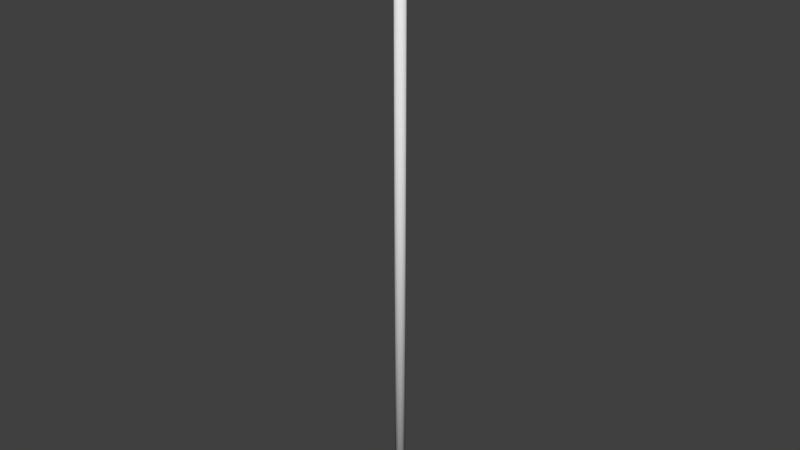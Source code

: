 # Source: untitled.blend  (saved by Blender 2.78.0; exported with 4.5.12 LTS)
import bpy
from mathutils import Matrix  # noqa: F401  (used for matrix-valued properties, if any)

bpy.ops.wm.read_factory_settings(use_empty=True)
scene = bpy.context.scene
scene.name = 'Scene'

# ---- collections
col_collection_1 = bpy.data.collections.new('Collection 1'); scene.collection.children.link(col_collection_1)

# ---- world
world_world = bpy.data.worlds.new('World'); scene.world = world_world
world_world.color = (0.05088, 0.05088, 0.05088)
world_world.use_sun_shadow = False
world_world.sun_shadow_jitter_overblur = 0.0
world_world.cycles.sampling_method = 'MANUAL'

# ---- meshes
me_cylinder_004 = bpy.data.meshes.new('Cylinder.004')
me_cylinder_004.from_pydata([(0.0, 1.0, 1.0), (0.3827, 0.9239, 1.0), (0.7071, 0.7071, 0.5805), (0.9239, 0.3827, 0.5805), (0.9239, 0.3827, 1.0), (1.0, -4.371e-08, 0.5805), (0.9239, -0.3827, 0.5805), (0.9239, -0.3827, 1.0), (0.7071, -0.7071, 0.5805), (0.7071, -0.7071, 1.0), (0.3827, -0.9239, 1.0), (-0.9239, -0.3827, 0.5805), (-0.9239, -0.3827, 1.0), (-0.9239, 0.3827, 0.5805), (-0.3827, 0.9239, 0.5805), (0.08358, 1.386, 0.6693), (0.4532, 1.313, 0.6693), (0.4532, 1.313, 0.9112), (0.08358, 1.386, 0.9112), (1.045, 0.9121, 0.9042), (1.045, 0.9121, 0.6763), (1.243, 0.6167, 0.6763), (1.243, 0.6167, 0.9042), (1.38, -0.1132, 0.8918), (1.38, -0.1132, 0.6887), (1.319, -0.4236, 0.6887), (1.319, -0.4236, 0.8918), (0.9181, -1.041, 0.9089), (0.9181, -1.041, 0.6716), (0.6106, -1.247, 0.6716), (0.6106, -1.247, 0.9089), (-0.06908, -1.389, 0.9207), (-0.06908, -1.389, 0.6599), (-0.4677, -1.31, 0.6599), (-0.4677, -1.31, 0.9207), (-1.025, -0.9431, 0.9282), (-1.025, -0.9431, 0.6523), (-1.263, -0.5856, 0.6523), (-1.263, -0.5856, 0.9282), (-1.391, 0.06106, 0.9259), (-1.391, 0.06106, 0.6546), (-1.308, 0.4758, 0.6546), (-1.308, 0.4758, 0.9259), (-0.9344, 1.03, 0.9215), (-0.9344, 1.03, 0.6591), (-0.5943, 1.258, 0.6591), (-0.5943, 1.258, 0.9215), (-0.0153, 0.6696, 1.024), (0.2409, 0.6186, 1.024), (0.4581, 0.4735, 1.024), (0.6033, 0.2563, 1.024), (0.6542, 6.896e-05, 1.024), (0.4581, -0.4734, 1.024), (0.2409, -0.6185, 1.024), (-0.2715, -0.6185, 1.024), (-0.4887, -0.4734, 1.024), (-0.6339, 0.2563, 1.024), (-0.4887, 0.4735, 1.024), (-0.2715, 0.6186, 1.024), (-0.0153, 0.6696, -0.315), (0.2409, 0.6186, -0.315), (0.4581, 0.4735, -0.315), (0.6033, 0.2563, -0.315), (0.6542, 6.896e-05, -0.315), (0.6033, -0.2562, -0.315), (0.6033, -0.2562, 1.024), (0.4581, -0.4734, -0.315), (0.2409, -0.6185, -0.315), (-0.0153, -0.6695, -0.315), (-0.0153, -0.6695, 1.024), (-0.2715, -0.6185, -0.315), (-0.4887, -0.4734, -0.315), (-0.6339, -0.2562, -0.315), (-0.6339, -0.2562, 1.024), (-0.6848, 6.9e-05, -0.315), (-0.6848, 6.9e-05, 1.024), (-0.6339, 0.2563, -0.315), (-0.4887, 0.4735, -0.315), (-0.2715, 0.6186, -0.315), (-5.007e-06, 0.203, -22.35), (0.0, 0.203, 1.098), (0.0777, 0.1876, -22.35), (0.0777, 0.1876, 1.098), (0.1436, 0.1436, -22.35), (0.1436, 0.1436, 1.098), (0.1876, 0.0777, -22.35), (0.1876, 0.0777, 1.098), (0.203, -8.875e-09, -22.35), (0.203, -8.875e-09, 1.098), (0.1876, -0.0777, -22.35), (0.1876, -0.0777, 1.098), (0.1436, -0.1436, -22.35), (0.1436, -0.1436, 1.098), (0.0777, -0.1876, -22.35), (0.0777, -0.1876, 1.098), (-4.976e-06, -0.203, -22.35), (3.066e-08, -0.203, 1.098), (-0.07771, -0.1876, -22.35), (-0.0777, -0.1876, 1.098), (-0.1436, -0.1436, -22.35), (-0.1436, -0.1436, 1.098), (-0.1876, -0.0777, -22.35), (-0.1876, -0.0777, 1.098), (-0.203, 2.421e-09, -22.35), (-0.203, 2.421e-09, 1.098), (-0.1876, 0.0777, -22.35), (-0.1876, 0.0777, 1.098), (-0.1436, 0.1436, -22.35), (-0.1436, 0.1436, 1.098), (-0.0777, 0.1876, -22.35), (-0.0777, 0.1876, 1.098), (0.0, 1.0, 0.5805), (0.3827, 0.9239, 0.5805), (0.7071, 0.7071, 1.0), (1.0, -4.371e-08, 1.0), (0.3827, -0.9239, 0.5805), (1.51e-07, -1.0, 0.5805), (1.51e-07, -1.0, 1.0), (-0.3827, -0.9239, 0.5805), (-0.3827, -0.9239, 1.0), (-0.7071, -0.7071, 0.5805), (-0.7071, -0.7071, 1.0), (-1.0, 1.192e-08, 0.5805), (-1.0, 1.192e-08, 1.0), (-0.9239, 0.3827, 1.0), (-0.7071, 0.7071, 0.5805), (-0.7071, 0.7071, 1.0), (-0.3827, 0.9239, 1.0)], [], [(122, 123, 39, 40), (4, 3, 21, 22), (113, 4, 22, 19), (10, 115, 29, 30), (3, 2, 20, 21), (9, 10, 30, 27), (12, 11, 37, 38), (2, 113, 19, 20), (15, 18, 17, 16), (20, 19, 22, 21), (24, 23, 26, 25), (28, 27, 30, 29), (32, 31, 34, 33), (36, 35, 38, 37), (40, 39, 42, 41), (44, 43, 46, 45), (13, 122, 40, 41), (116, 117, 31, 32), (123, 124, 42, 39), (118, 116, 32, 33), (5, 114, 23, 24), (124, 13, 41, 42), (117, 119, 34, 31), (6, 5, 24, 25), (112, 111, 15, 16), (119, 118, 33, 34), (114, 7, 26, 23), (0, 1, 17, 18), (7, 6, 25, 26), (125, 126, 43, 44), (111, 0, 18, 15), (14, 125, 44, 45), (1, 112, 16, 17), (120, 121, 35, 36), (126, 127, 46, 43), (11, 120, 36, 37), (8, 9, 27, 28), (127, 14, 45, 46), (121, 12, 38, 35), (115, 8, 28, 29), (48, 47, 58, 57, 56, 75, 73, 55, 54, 69, 53, 52, 65, 51, 50, 49), (59, 47, 48, 60), (60, 48, 49, 61), (61, 49, 50, 62), (62, 50, 51, 63), (63, 51, 65, 64), (64, 65, 52, 66), (66, 52, 53, 67), (67, 53, 69, 68), (68, 69, 54, 70), (70, 54, 55, 71), (71, 55, 73, 72), (72, 73, 75, 74), (74, 75, 56, 76), (76, 56, 57, 77), (77, 57, 58, 78), (78, 58, 47, 59), (59, 60, 61, 62, 63, 64, 66, 67, 68, 70, 71, 72, 74, 76, 77, 78), (79, 80, 82, 81), (81, 82, 84, 83), (83, 84, 86, 85), (85, 86, 88, 87), (87, 88, 90, 89), (89, 90, 92, 91), (91, 92, 94, 93), (93, 94, 96, 95), (95, 96, 98, 97), (97, 98, 100, 99), (99, 100, 102, 101), (101, 102, 104, 103), (103, 104, 106, 105), (105, 106, 108, 107), (82, 80, 110, 108, 106, 104, 102, 100, 98, 96, 94, 92, 90, 88, 86, 84), (107, 108, 110, 109), (109, 110, 80, 79), (79, 81, 83, 85, 87, 89, 91, 93, 95, 97, 99, 101, 103, 105, 107, 109), (112, 1, 113, 2), (3, 4, 114, 5), (6, 7, 9, 8), (115, 10, 117, 116), (118, 119, 121, 120), (11, 12, 123, 122), (13, 124, 126, 125), (1, 0, 127, 126, 124, 123, 12, 121, 119, 117, 10, 9, 7, 114, 4, 113), (14, 127, 0, 111), (111, 112, 2, 3, 5, 6, 8, 115, 116, 118, 120, 11, 122, 13, 125, 14)])
me_cylinder_004.polygons.foreach_set('use_smooth', [0, 0, 0, 0, 0, 0, 0, 0, 0, 0, 0, 0, 0, 0, 0, 0, 0, 0, 0, 0, 0, 0, 0, 0, 0, 0, 0, 0, 0, 0, 0, 0, 0, 0, 0, 0, 0, 0, 0, 0, 1, 1, 1, 1, 1, 1, 1, 1, 1, 1, 1, 1, 1, 1, 1, 1, 1, 1, 1, 1, 1, 1, 1, 1, 1, 1, 1, 1, 1, 1, 1, 1, 1, 1, 1, 1, 0, 0, 0, 0, 0, 0, 0, 0, 0, 0])
_ca = me_cylinder_004.color_attributes.new('Col', 'BYTE_COLOR', 'CORNER')
_ca.data.foreach_set('color', [0.04667, 0.05448, 0.06848, 1.0, 0.04667, 0.05448, 0.06848, 1.0, 0.04667, 0.05448, 0.06848, 1.0, 0.04667, 0.05448, 0.06848, 1.0, 0.04667, 0.05448, 0.06848, 1.0, 0.04667, 0.05448, 0.06848, 1.0, 0.04667, 0.05448, 0.06848, 1.0, 0.04667, 0.05448, 0.06848, 1.0, 0.04667, 0.05448, 0.06848, 1.0, 0.04667, 0.05448, 0.06848, 1.0, 0.04667, 0.05448, 0.06848, 1.0, 0.04667, 0.05448, 0.06848, 1.0, 0.04667, 0.05448, 0.06848, 1.0, 0.04667, 0.05448, 0.06848, 1.0, 0.04667, 0.05448, 0.06848, 1.0, 0.04667, 0.05448, 0.06848, 1.0, 0.04667, 0.05448, 0.06848, 1.0, 0.04667, 0.05448, 0.06848, 1.0, 0.04667, 0.05448, 0.06848, 1.0, 0.04667, 0.05448, 0.06848, 1.0, 0.04667, 0.05448, 0.06848, 1.0, 0.04667, 0.05448, 0.06848, 1.0, 0.04667, 0.05448, 0.06848, 1.0, 0.04667, 0.05448, 0.06848, 1.0, 0.04667, 0.05448, 0.06848, 1.0, 0.04667, 0.05448, 0.06848, 1.0, 0.04667, 0.05448, 0.06848, 1.0, 0.04667, 0.05448, 0.06848, 1.0, 0.04667, 0.05448, 0.06848, 1.0, 0.04667, 0.05448, 0.06848, 1.0, 0.04667, 0.05448, 0.06848, 1.0, 0.04667, 0.05448, 0.06848, 1.0, 0.04667, 0.05448, 0.06848, 1.0, 0.04667, 0.05448, 0.06848, 1.0, 0.04667, 0.05448, 0.06848, 1.0, 0.04667, 0.05448, 0.06848, 1.0, 0.04667, 0.05448, 0.06848, 1.0, 0.04667, 0.05448, 0.06848, 1.0, 0.04667, 0.05448, 0.06848, 1.0, 0.04667, 0.05448, 0.06848, 1.0, 0.04667, 0.05448, 0.06848, 1.0, 0.04667, 0.05448, 0.06848, 1.0, 0.04667, 0.05448, 0.06848, 1.0, 0.04667, 0.05448, 0.06848, 1.0, 0.04667, 0.05448, 0.06848, 1.0, 0.04667, 0.05448, 0.06848, 1.0, 0.04667, 0.05448, 0.06848, 1.0, 0.04667, 0.05448, 0.06848, 1.0, 0.04667, 0.05448, 0.06848, 1.0, 0.04667, 0.05448, 0.06848, 1.0, 0.04667, 0.05448, 0.06848, 1.0, 0.04667, 0.05448, 0.06848, 1.0, 0.04667, 0.05448, 0.06848, 1.0, 0.04667, 0.05448, 0.06848, 1.0, 0.04667, 0.05448, 0.06848, 1.0, 0.04667, 0.05448, 0.06848, 1.0, 0.04667, 0.05448, 0.06848, 1.0, 0.04667, 0.05448, 0.06848, 1.0, 0.04667, 0.05448, 0.06848, 1.0, 0.04667, 0.05448, 0.06848, 1.0, 0.04667, 0.05448, 0.06848, 1.0, 0.04667, 0.05448, 0.06848, 1.0, 0.04667, 0.05448, 0.06848, 1.0, 0.04667, 0.05448, 0.06848, 1.0, 0.04667, 0.05448, 0.06848, 1.0, 0.04667, 0.05448, 0.06848, 1.0, 0.04667, 0.05448, 0.06848, 1.0, 0.04667, 0.05448, 0.06848, 1.0, 0.04667, 0.05448, 0.06848, 1.0, 0.04667, 0.05448, 0.06848, 1.0, 0.04667, 0.05448, 0.06848, 1.0, 0.04667, 0.05448, 0.06848, 1.0, 0.04667, 0.05448, 0.06848, 1.0, 0.04667, 0.05448, 0.06848, 1.0, 0.04667, 0.05448, 0.06848, 1.0, 0.04667, 0.05448, 0.06848, 1.0, 0.04667, 0.05448, 0.06848, 1.0, 0.04667, 0.05448, 0.06848, 1.0, 0.04667, 0.05448, 0.06848, 1.0, 0.04667, 0.05448, 0.06848, 1.0, 0.04667, 0.05448, 0.06848, 1.0, 0.04667, 0.05448, 0.06848, 1.0, 0.04667, 0.05448, 0.06848, 1.0, 0.04667, 0.05448, 0.06848, 1.0, 0.04667, 0.05448, 0.06848, 1.0, 0.04667, 0.05448, 0.06848, 1.0, 0.04667, 0.05448, 0.06848, 1.0, 0.04667, 0.05448, 0.06848, 1.0, 0.04667, 0.05448, 0.06848, 1.0, 0.04667, 0.05448, 0.06848, 1.0, 0.04667, 0.05448, 0.06848, 1.0, 0.04667, 0.05448, 0.06848, 1.0, 0.04667, 0.05448, 0.06848, 1.0, 0.04667, 0.05448, 0.06848, 1.0, 0.04667, 0.05448, 0.06848, 1.0, 0.04667, 0.05448, 0.06848, 1.0, 0.04667, 0.05448, 0.06848, 1.0, 0.04667, 0.05448, 0.06848, 1.0, 0.04667, 0.05448, 0.06848, 1.0, 0.04667, 0.05448, 0.06848, 1.0, 0.04667, 0.05448, 0.06848, 1.0, 0.04667, 0.05448, 0.06848, 1.0, 0.04667, 0.05448, 0.06848, 1.0, 0.04667, 0.05448, 0.06848, 1.0, 0.04667, 0.05448, 0.06848, 1.0, 0.04667, 0.05448, 0.06848, 1.0, 0.04667, 0.05448, 0.06848, 1.0, 0.04667, 0.05448, 0.06848, 1.0, 0.04667, 0.05448, 0.06848, 1.0, 0.04667, 0.05448, 0.06848, 1.0, 0.04667, 0.05448, 0.06848, 1.0, 0.04667, 0.05448, 0.06848, 1.0, 0.04667, 0.05448, 0.06848, 1.0, 0.04667, 0.05448, 0.06848, 1.0, 0.04667, 0.05448, 0.06848, 1.0, 0.04667, 0.05448, 0.06848, 1.0, 0.04667, 0.05448, 0.06848, 1.0, 0.04667, 0.05448, 0.06848, 1.0, 0.04667, 0.05448, 0.06848, 1.0, 0.04667, 0.05448, 0.06848, 1.0, 0.04667, 0.05448, 0.06848, 1.0, 0.04667, 0.05448, 0.06848, 1.0, 0.04667, 0.05448, 0.06848, 1.0, 0.04667, 0.05448, 0.06848, 1.0, 0.04667, 0.05448, 0.06848, 1.0, 0.04667, 0.05448, 0.06848, 1.0, 0.04667, 0.05448, 0.06848, 1.0, 0.04667, 0.05448, 0.06848, 1.0, 0.04667, 0.05448, 0.06848, 1.0, 0.04667, 0.05448, 0.06848, 1.0, 0.04667, 0.05448, 0.06848, 1.0, 0.04667, 0.05448, 0.06848, 1.0, 0.04667, 0.05448, 0.06848, 1.0, 0.04667, 0.05448, 0.06848, 1.0, 0.04667, 0.05448, 0.06848, 1.0, 0.04667, 0.05448, 0.06848, 1.0, 0.04667, 0.05448, 0.06848, 1.0, 0.04667, 0.05448, 0.06848, 1.0, 0.04667, 0.05448, 0.06848, 1.0, 0.04667, 0.05448, 0.06848, 1.0, 0.04667, 0.05448, 0.06848, 1.0, 0.04667, 0.05448, 0.06848, 1.0, 0.04667, 0.05448, 0.06848, 1.0, 0.04667, 0.05448, 0.06848, 1.0, 0.04667, 0.05448, 0.06848, 1.0, 0.04667, 0.05448, 0.06848, 1.0, 0.04667, 0.05448, 0.06848, 1.0, 0.04667, 0.05448, 0.06848, 1.0, 0.04667, 0.05448, 0.06848, 1.0, 0.04667, 0.05448, 0.06848, 1.0, 0.04667, 0.05448, 0.06848, 1.0, 0.04667, 0.05448, 0.06848, 1.0, 0.04667, 0.05448, 0.06848, 1.0, 0.04667, 0.05448, 0.06848, 1.0, 0.04667, 0.05448, 0.06848, 1.0, 0.04667, 0.05448, 0.06848, 1.0, 0.04667, 0.05448, 0.06848, 1.0, 0.04667, 0.05448, 0.06848, 1.0, 0.04667, 0.05448, 0.06848, 1.0, 0.04667, 0.05448, 0.06848, 1.0, 0.2542, 0.06301, 0.03955, 1.0, 0.2542, 0.06301, 0.03955, 1.0, 0.2542, 0.06301, 0.03955, 1.0, 0.2542, 0.06301, 0.03955, 1.0, 0.2502, 0.0648, 0.04231, 1.0, 0.2502, 0.06663, 0.04519, 1.0, 0.2542, 0.06301, 0.03955, 1.0, 0.2542, 0.06301, 0.03955, 1.0, 0.2542, 0.06301, 0.03955, 1.0, 0.2542, 0.06301, 0.03955, 1.0, 0.2542, 0.06301, 0.03955, 1.0, 0.2542, 0.06301, 0.03955, 1.0, 0.2542, 0.06301, 0.03955, 1.0, 0.2542, 0.06301, 0.03955, 1.0, 0.2542, 0.06301, 0.03955, 1.0, 0.2542, 0.06301, 0.03955, 1.0, 0.2623, 0.1812, 0.09084, 1.0, 0.2623, 0.1812, 0.09084, 1.0, 0.2623, 0.1812, 0.09084, 1.0, 0.2623, 0.1812, 0.09084, 1.0, 0.2623, 0.1812, 0.09084, 1.0, 0.2623, 0.1812, 0.09084, 1.0, 0.2623, 0.1812, 0.09084, 1.0, 0.2623, 0.1812, 0.09084, 1.0, 0.2623, 0.1812, 0.09084, 1.0, 0.2623, 0.1812, 0.09084, 1.0, 0.2623, 0.1812, 0.09084, 1.0, 0.2623, 0.1812, 0.09084, 1.0, 0.2623, 0.1812, 0.09084, 1.0, 0.2623, 0.1812, 0.09084, 1.0, 0.2623, 0.1812, 0.09084, 1.0, 0.2623, 0.1812, 0.09084, 1.0, 0.2623, 0.1812, 0.09084, 1.0, 0.2623, 0.1812, 0.09084, 1.0, 0.2664, 0.1845, 0.09306, 1.0, 0.3005, 0.2195, 0.1221, 1.0, 0.3005, 0.2195, 0.1221, 1.0, 0.2664, 0.1845, 0.09306, 1.0, 0.2747, 0.1946, 0.1022, 1.0, 0.2623, 0.1812, 0.09084, 1.0, 0.2623, 0.1812, 0.09084, 1.0, 0.2623, 0.1812, 0.09084, 1.0, 0.2623, 0.1812, 0.09084, 1.0, 0.2623, 0.1812, 0.09084, 1.0, 0.2623, 0.1812, 0.09084, 1.0, 0.2623, 0.1812, 0.09084, 1.0, 0.2623, 0.1812, 0.09084, 1.0, 0.2623, 0.1812, 0.09084, 1.0, 0.2623, 0.1812, 0.09084, 1.0, 0.2623, 0.1812, 0.09084, 1.0, 0.2623, 0.1812, 0.09084, 1.0, 0.2623, 0.1812, 0.09084, 1.0, 0.2623, 0.1812, 0.09084, 1.0, 0.2623, 0.1812, 0.09084, 1.0, 0.2623, 0.1812, 0.09084, 1.0, 0.2623, 0.1812, 0.09084, 1.0, 0.2623, 0.1812, 0.09084, 1.0, 0.2623, 0.1812, 0.09084, 1.0, 0.2623, 0.1812, 0.09084, 1.0, 0.2623, 0.1812, 0.09084, 1.0, 0.2623, 0.1812, 0.09084, 1.0, 0.2623, 0.1812, 0.09084, 1.0, 0.2623, 0.1812, 0.09084, 1.0, 0.2623, 0.1812, 0.09084, 1.0, 0.2623, 0.1812, 0.09084, 1.0, 0.2623, 0.1812, 0.09084, 1.0, 0.2623, 0.1812, 0.09084, 1.0, 0.2623, 0.1812, 0.09084, 1.0, 0.2623, 0.1812, 0.09084, 1.0, 0.2623, 0.1812, 0.09084, 1.0, 0.2623, 0.1812, 0.09084, 1.0, 0.2623, 0.1812, 0.09084, 1.0, 0.2623, 0.1812, 0.09084, 1.0, 0.2623, 0.1812, 0.09084, 1.0, 0.2623, 0.1812, 0.09084, 1.0, 0.2623, 0.1812, 0.09084, 1.0, 0.2623, 0.1812, 0.09084, 1.0, 0.2623, 0.1812, 0.09084, 1.0, 0.2623, 0.1812, 0.09084, 1.0, 0.2623, 0.1812, 0.09084, 1.0, 0.2623, 0.1812, 0.09084, 1.0, 0.2623, 0.1812, 0.09084, 1.0, 0.2623, 0.1812, 0.09084, 1.0, 0.2623, 0.1812, 0.09084, 1.0, 0.2623, 0.1812, 0.09084, 1.0, 0.2623, 0.1812, 0.09084, 1.0, 0.2623, 0.1812, 0.09084, 1.0, 0.2623, 0.1812, 0.09084, 1.0, 0.2623, 0.1812, 0.09084, 1.0, 0.2623, 0.1812, 0.09084, 1.0, 0.2623, 0.1812, 0.09084, 1.0, 0.2623, 0.1812, 0.09084, 1.0, 0.2623, 0.1812, 0.09084, 1.0, 0.2623, 0.1812, 0.09084, 1.0, 0.2623, 0.1812, 0.09084, 1.0, 0.2623, 0.1812, 0.09084, 1.0, 0.2623, 0.1812, 0.09084, 1.0, 0.2623, 0.1812, 0.09084, 1.0, 0.2623, 0.1812, 0.09084, 1.0, 0.2623, 0.1812, 0.09084, 1.0, 0.2623, 0.1812, 0.09084, 1.0, 0.2623, 0.1812, 0.09084, 1.0, 0.2623, 0.1812, 0.09084, 1.0, 0.2623, 0.1812, 0.09084, 1.0, 0.2623, 0.1812, 0.09084, 1.0, 0.2623, 0.1812, 0.09084, 1.0, 0.2623, 0.1812, 0.09084, 1.0, 0.2623, 0.1812, 0.09084, 1.0, 0.2623, 0.1812, 0.09084, 1.0, 0.2623, 0.1812, 0.09084, 1.0, 0.2623, 0.1812, 0.09084, 1.0, 0.2623, 0.1812, 0.09084, 1.0, 0.2623, 0.1812, 0.09084, 1.0, 0.2623, 0.1812, 0.09084, 1.0, 0.2623, 0.1812, 0.09084, 1.0, 0.2623, 0.1812, 0.09084, 1.0, 0.2623, 0.1812, 0.09084, 1.0, 0.2623, 0.1812, 0.09084, 1.0, 0.2623, 0.1812, 0.09084, 1.0, 0.2623, 0.1812, 0.09084, 1.0, 0.2623, 0.1812, 0.09084, 1.0, 0.2623, 0.1812, 0.09084, 1.0, 0.2623, 0.1812, 0.09084, 1.0, 0.2623, 0.1812, 0.09084, 1.0, 0.2623, 0.1812, 0.09084, 1.0, 0.2623, 0.1812, 0.09084, 1.0, 0.2623, 0.1812, 0.09084, 1.0, 0.2623, 0.1812, 0.09084, 1.0, 0.2623, 0.1812, 0.09084, 1.0, 0.2623, 0.1812, 0.09084, 1.0, 0.2623, 0.1812, 0.09084, 1.0, 0.2623, 0.1812, 0.09084, 1.0, 0.2623, 0.1812, 0.09084, 1.0, 0.2623, 0.1812, 0.09084, 1.0, 0.2623, 0.1812, 0.09084, 1.0, 0.2623, 0.1812, 0.09084, 1.0, 0.2623, 0.1812, 0.09084, 1.0, 0.2623, 0.1812, 0.09084, 1.0, 0.2623, 0.1812, 0.09084, 1.0, 0.2623, 0.1812, 0.09084, 1.0, 0.2623, 0.1812, 0.09084, 1.0, 0.2623, 0.1812, 0.09084, 1.0, 0.2623, 0.1812, 0.09084, 1.0, 0.2623, 0.1812, 0.09084, 1.0, 0.2623, 0.1812, 0.09084, 1.0, 0.2623, 0.1812, 0.09084, 1.0, 0.2623, 0.1812, 0.09084, 1.0, 0.2623, 0.1812, 0.09084, 1.0, 0.2623, 0.1812, 0.09084, 1.0, 0.2623, 0.1812, 0.09084, 1.0, 0.2623, 0.1812, 0.09084, 1.0, 0.2623, 0.1812, 0.09084, 1.0, 0.2623, 0.1812, 0.09084, 1.0, 0.2623, 0.1812, 0.09084, 1.0, 0.2623, 0.1812, 0.09084, 1.0, 0.2623, 0.1812, 0.09084, 1.0, 0.2623, 0.1812, 0.09084, 1.0, 0.2623, 0.1812, 0.09084, 1.0, 0.2623, 0.1812, 0.09084, 1.0, 0.2623, 0.1812, 0.09084, 1.0, 0.2623, 0.1812, 0.09084, 1.0, 0.2623, 0.1812, 0.09084, 1.0, 0.2623, 0.1812, 0.09084, 1.0, 0.2623, 0.1812, 0.09084, 1.0, 0.2623, 0.1812, 0.09084, 1.0, 0.2623, 0.1812, 0.09084, 1.0, 0.2623, 0.1812, 0.09084, 1.0, 0.2623, 0.1812, 0.09084, 1.0, 0.2623, 0.1812, 0.09084, 1.0, 0.2623, 0.1812, 0.09084, 1.0, 0.2623, 0.1812, 0.09084, 1.0, 0.2623, 0.1812, 0.09084, 1.0, 0.2623, 0.1812, 0.09084, 1.0, 0.2623, 0.1812, 0.09084, 1.0, 0.2623, 0.1812, 0.09084, 1.0, 0.2623, 0.1812, 0.09084, 1.0, 0.2664, 0.1845, 0.09306, 1.0, 0.2623, 0.1812, 0.09084, 1.0, 0.2623, 0.1812, 0.09084, 1.0, 0.2623, 0.1812, 0.09084, 1.0, 0.2623, 0.1812, 0.09084, 1.0, 0.2705, 0.1878, 0.09531, 1.0, 0.2664, 0.1845, 0.09306, 1.0, 0.2623, 0.1812, 0.09084, 1.0, 0.2623, 0.1812, 0.09084, 1.0, 0.2623, 0.1812, 0.09084, 1.0, 0.2623, 0.1812, 0.09084, 1.0, 0.2623, 0.1812, 0.09084, 1.0, 0.2623, 0.1812, 0.09084, 1.0, 0.2664, 0.1845, 0.09306, 1.0, 0.2705, 0.1878, 0.09531, 1.0, 0.2664, 0.1878, 0.09531, 1.0, 0.159, 0.1529, 0.1779, 1.0, 0.159, 0.1529, 0.1779, 1.0, 0.159, 0.1529, 0.1779, 1.0, 0.159, 0.1529, 0.1779, 1.0, 0.159, 0.1529, 0.1779, 1.0, 0.159, 0.1529, 0.1779, 1.0, 0.159, 0.1529, 0.1779, 1.0, 0.159, 0.1529, 0.1779, 1.0, 0.159, 0.1529, 0.1779, 1.0, 0.159, 0.1529, 0.1779, 1.0, 0.159, 0.1529, 0.1779, 1.0, 0.159, 0.1529, 0.1779, 1.0, 0.159, 0.1529, 0.1779, 1.0, 0.159, 0.1529, 0.1779, 1.0, 0.159, 0.1529, 0.1779, 1.0, 0.159, 0.1529, 0.1779, 1.0, 0.159, 0.1529, 0.1779, 1.0, 0.159, 0.1529, 0.1779, 1.0, 0.159, 0.1529, 0.1779, 1.0, 0.159, 0.1529, 0.1779, 1.0, 0.159, 0.1529, 0.1779, 1.0, 0.159, 0.1529, 0.1779, 1.0, 0.159, 0.1529, 0.1779, 1.0, 0.159, 0.1529, 0.1779, 1.0, 0.159, 0.1529, 0.1779, 1.0, 0.159, 0.1529, 0.1779, 1.0, 0.159, 0.1529, 0.1779, 1.0, 0.159, 0.1529, 0.1779, 1.0, 0.159, 0.1529, 0.1779, 1.0, 0.159, 0.1529, 0.1779, 1.0, 0.159, 0.1529, 0.1779, 1.0, 0.159, 0.1529, 0.1779, 1.0, 0.159, 0.1529, 0.1779, 1.0, 0.159, 0.1529, 0.1779, 1.0, 0.159, 0.1529, 0.1779, 1.0, 0.159, 0.1529, 0.1779, 1.0, 0.159, 0.1529, 0.1779, 1.0, 0.159, 0.1529, 0.1779, 1.0, 0.159, 0.1529, 0.1779, 1.0, 0.159, 0.1529, 0.1779, 1.0, 0.159, 0.1529, 0.1779, 1.0, 0.159, 0.1529, 0.1779, 1.0, 0.159, 0.1529, 0.1779, 1.0, 0.159, 0.1529, 0.1779, 1.0, 0.159, 0.1529, 0.1779, 1.0, 0.159, 0.1529, 0.1779, 1.0, 0.159, 0.1529, 0.1779, 1.0, 0.159, 0.1529, 0.1779, 1.0, 0.159, 0.1529, 0.1779, 1.0, 0.159, 0.1529, 0.1779, 1.0, 0.159, 0.1529, 0.1779, 1.0, 0.159, 0.1529, 0.1779, 1.0, 0.159, 0.1529, 0.1779, 1.0, 0.159, 0.1529, 0.1779, 1.0, 0.159, 0.1529, 0.1779, 1.0, 0.159, 0.1529, 0.1779, 1.0, 0.159, 0.1529, 0.1779, 1.0, 0.159, 0.1529, 0.1779, 1.0, 0.159, 0.1529, 0.1779, 1.0, 0.159, 0.1529, 0.1779, 1.0, 0.159, 0.1529, 0.1779, 1.0, 0.159, 0.1529, 0.1779, 1.0, 0.159, 0.1529, 0.1779, 1.0, 0.159, 0.1529, 0.1779, 1.0])
me_cylinder_004.use_remesh_preserve_volume = False
me_cylinder_004.use_remesh_preserve_attributes = False
me_cylinder_004.use_mirror_vertex_groups = False
me_cylinder_004.update()

# ---- objects
ob_cog = bpy.data.objects.new('Cog', me_cylinder_004)

# ---- transforms, parenting, visibility, modifiers, constraints
ob_cog.location = (0.0, 0.0, 0.0)
ob_cog.lineart.crease_threshold = 0.0

# ---- collection membership
col_collection_1.objects.link(ob_cog)

# ---- scene / render settings (as saved in the file)
scene.frame_start = 1; scene.frame_end = 250; scene.frame_set(1)
scene.render.engine = 'BLENDER_EEVEE_NEXT'
scene.render.resolution_percentage = 50
scene.render.dither_intensity = 0.0
scene.cycles.use_denoising = False
scene.cycles.samples = 128
scene.cycles.sampling_pattern = 'TABULATED_SOBOL'
scene.cycles.light_sampling_threshold = 0.0
scene.cycles.use_adaptive_sampling = False
scene.cycles.use_light_tree = False
scene.cycles.blur_glossy = 0.0
scene.cycles.sample_clamp_indirect = 0.0
scene.view_settings.view_transform = 'Standard'
bpy.context.view_layer.update()

# ---- added for rendering (the .blend has no active camera and no usable light): camera, sun
cam_auto = bpy.data.cameras.new('AutoCamera')
cam_auto.lens = 50.0
cam_auto.sensor_width = 36.0
cam_auto.clip_end = 1000.0
ob_auto_camera = bpy.data.objects.new('AutoCamera', cam_auto)
scene.collection.objects.link(ob_auto_camera)
ob_auto_camera.location = (21.9865, -26.3915, 6.96953)
ob_auto_camera.rotation_euler = (1.09748, -7.21219e-08, 0.694738)
scene.camera = ob_auto_camera
light_auto_sun = bpy.data.lights.new('AutoSun', 'SUN')
light_auto_sun.energy = 3.0
light_auto_sun.angle = 0.0523599
ob_auto_sun = bpy.data.objects.new('AutoSun', light_auto_sun)
scene.collection.objects.link(ob_auto_sun)
ob_auto_sun.rotation_euler = (0.872665, 0.174533, 0.523599)
bpy.context.view_layer.update()
